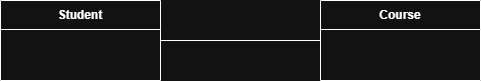

The diagram above was exported from draw.io. Its source (the exported page's mxGraphModel, read from the mxfile embedded in the PNG):
<mxGraphModel dx="872" dy="465" grid="1" gridSize="10" guides="1" tooltips="1" connect="1" arrows="1" fold="1" page="1" pageScale="1" pageWidth="827" pageHeight="1169" math="0" shadow="0">
  <root>
    <mxCell id="0" />
    <mxCell id="1" parent="0" />
    <mxCell id="yYk9c40TAFx-GZ0duQan-1" parent="1" style="swimlane;fontStyle=1;align=center;verticalAlign=middle;childLayout=stackLayout;horizontal=1;startSize=29;horizontalStack=0;resizeParent=1;resizeParentMax=0;resizeLast=0;collapsible=0;marginBottom=0;html=1;whiteSpace=wrap;" value="Course" vertex="1">
      <mxGeometry height="80" width="160" x="440" y="200" as="geometry" />
    </mxCell>
    <mxCell id="yYk9c40TAFx-GZ0duQan-4" parent="1" style="swimlane;fontStyle=1;align=center;verticalAlign=middle;childLayout=stackLayout;horizontal=1;startSize=29;horizontalStack=0;resizeParent=1;resizeParentMax=0;resizeLast=0;collapsible=0;marginBottom=0;html=1;whiteSpace=wrap;" value="Student" vertex="1">
      <mxGeometry height="80" width="160" x="120" y="200" as="geometry" />
    </mxCell>
    <mxCell id="yYk9c40TAFx-GZ0duQan-8" parent="1" style="line;strokeWidth=1;fillColor=none;align=left;verticalAlign=middle;spacingTop=-1;spacingLeft=3;spacingRight=3;rotatable=0;labelPosition=right;points=[];portConstraint=eastwest;strokeColor=inherit;" value="" vertex="1">
      <mxGeometry height="8" width="160" x="280" y="236" as="geometry" />
    </mxCell>
  </root>
</mxGraphModel>